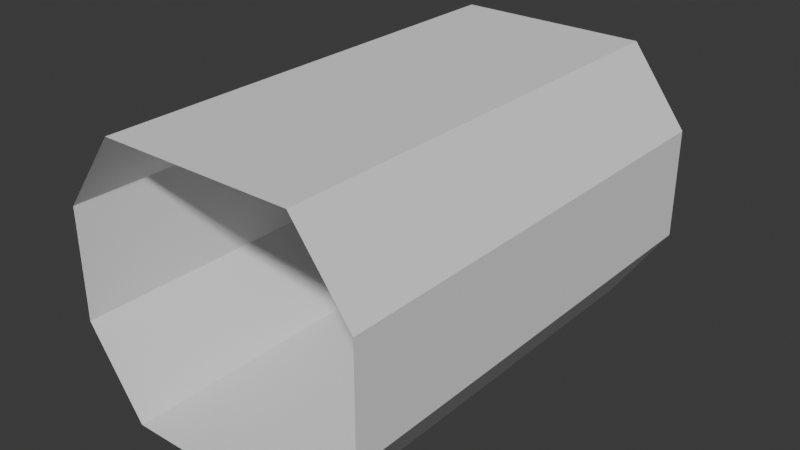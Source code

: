 # Source: untitled.blend  (saved by Blender 4.1.24; exported with 4.5.12 LTS)
import bpy
from mathutils import Matrix  # noqa: F401  (used for matrix-valued properties, if any)

bpy.ops.wm.read_factory_settings(use_empty=True)
scene = bpy.context.scene
scene.name = 'Scene'

# ---- collections
col_collection = bpy.data.collections.new('Collection'); scene.collection.children.link(col_collection)

# ---- world
world_world = bpy.data.worlds.new('World'); scene.world = world_world
world_world.use_nodes = True; world_world.node_tree.nodes.clear()
_N = world_world.node_tree.nodes; _L = world_world.node_tree.links
n0 = _N.new('ShaderNodeOutputWorld'); n0.name = 'World Output'; n0.location = (300, 300)
n1 = _N.new('ShaderNodeBackground'); n1.name = 'Background'; n1.location = (10, 300)
n1.inputs[0].default_value = (0.05088, 0.05088, 0.05088, 1.0)
_L.new(n1.outputs[0], n0.inputs[0])
n0.is_active_output = True
world_world.color = (0.05088, 0.05088, 0.05088)
world_world.use_sun_shadow = False
world_world.sun_shadow_jitter_overblur = 0.0

# ---- meshes
me_plane = bpy.data.meshes.new('Plane')
me_plane.from_pydata([(-34.08, -81.51, -0.3229), (-53.84, 81.51, 28.78), (-34.08, 81.51, -0.3229), (-53.84, -81.51, 28.78), (0.0, -81.51, -0.3229), (0.0, 81.51, -0.3229), (-53.84, 81.51, 67.52), (-53.84, -81.51, 67.52), (-33.82, 81.51, 94.33), (-33.82, -81.51, 94.33), (0.0, 81.51, 94.33), (0.0, -81.51, 94.33), (34.08, -81.51, -0.3229), (53.84, 81.51, 28.78), (34.08, 81.51, -0.3229), (53.84, -81.51, 28.78), (53.84, 81.51, 67.52), (53.84, -81.51, 67.52), (33.82, 81.51, 94.33), (33.82, -81.51, 94.33)], [], [(0, 2, 1, 3), (0, 4, 5, 2), (3, 1, 6, 7), (7, 6, 8, 9), (9, 8, 10, 11), (12, 15, 13, 14), (12, 14, 5, 4), (15, 17, 16, 13), (17, 19, 18, 16), (19, 11, 10, 18)])
_uv = me_plane.uv_layers.new(name='UVMap')
_uv.uv.foreach_set('vector', [0.1945, 0.8055, 4.411e-05, 0.8055, 4.413e-05, 0.7052, 0.1945, 0.7052, 0.1945, 0.8055, 0.1945, 0.9027, 4.413e-05, 0.9027, 4.411e-05, 0.8055, 0.1945, 0.7052, 4.413e-05, 0.7052, 4.416e-05, 0.5947, 0.1945, 0.5947, 0.1945, 0.5947, 4.416e-05, 0.5947, 4.415e-05, 0.4992, 0.1945, 0.4992, 0.1945, 0.4992, 4.415e-05, 0.4992, 4.416e-05, 0.4028, 0.1945, 0.4028, 0.1945, 4.41e-05, 0.1945, 0.1004, 4.41e-05, 0.1004, 4.411e-05, 4.413e-05, 0.1945, 1.0, 4.413e-05, 1.0, 4.413e-05, 0.9027, 0.1945, 0.9027, 0.1945, 0.1004, 0.1945, 0.2109, 4.414e-05, 0.2109, 4.41e-05, 0.1004, 0.1945, 0.2109, 0.1945, 0.3063, 4.415e-05, 0.3063, 4.414e-05, 0.2109, 0.1945, 0.3063, 0.1945, 0.4028, 4.416e-05, 0.4028, 4.415e-05, 0.3063])
me_plane.update()

# ---- objects
ob_plane = bpy.data.objects.new('Plane', me_plane)

# ---- transforms, parenting, visibility, modifiers, constraints
ob_plane.location = (0.0, 0.0, 0.0)

# ---- collection membership
col_collection.objects.link(ob_plane)

# ---- scene / render settings (as saved in the file)
scene.frame_start = 1; scene.frame_end = 250; scene.frame_set(1)
scene.render.engine = 'BLENDER_EEVEE_NEXT'
scene.cycles.sampling_pattern = 'TABULATED_SOBOL'
scene.eevee.ray_tracing_options.trace_max_roughness = 0.0
bpy.context.view_layer.update()

# ---- added for rendering (the .blend has no active camera and no usable light): camera, sun
cam_auto = bpy.data.cameras.new('AutoCamera')
cam_auto.lens = 50.0
cam_auto.sensor_width = 36.0
cam_auto.clip_end = 3524.95
ob_auto_camera = bpy.data.objects.new('AutoCamera', cam_auto)
scene.collection.objects.link(ob_auto_camera)
ob_auto_camera.location = (200.853, -241.023, 207.683)
ob_auto_camera.rotation_euler = (1.09748, -7.21219e-08, 0.694738)
scene.camera = ob_auto_camera
light_auto_sun = bpy.data.lights.new('AutoSun', 'SUN')
light_auto_sun.energy = 3.0
light_auto_sun.angle = 0.0523599
ob_auto_sun = bpy.data.objects.new('AutoSun', light_auto_sun)
scene.collection.objects.link(ob_auto_sun)
ob_auto_sun.rotation_euler = (0.872665, 0.174533, 0.523599)
bpy.context.view_layer.update()
